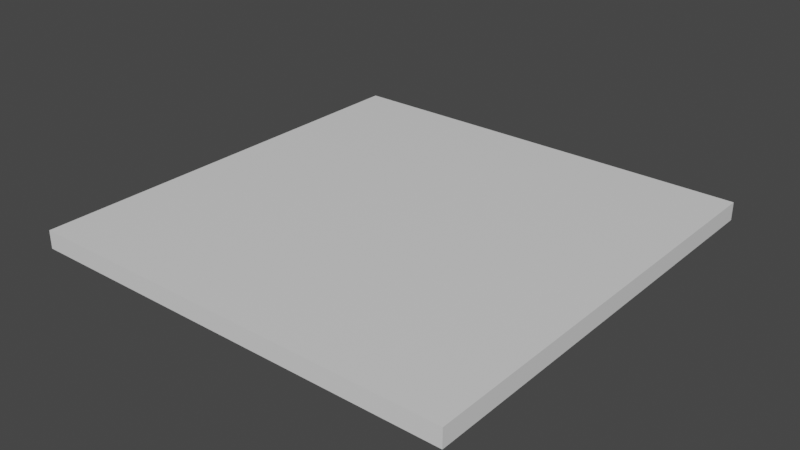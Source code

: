 # Source: platform.blend  (saved by Blender 2.92.15; exported with 4.5.12 LTS)
import bpy
from mathutils import Matrix  # noqa: F401  (used for matrix-valued properties, if any)

bpy.ops.wm.read_factory_settings(use_empty=True)
scene = bpy.context.scene
scene.name = 'Scene'

# ---- collections
col_collection = bpy.data.collections.new('Collection'); scene.collection.children.link(col_collection)

# ---- materials (node trees are filled in below, after node groups)
mat_material = bpy.data.materials.new('Material')
mat_material.alpha_threshold = 0.0
mat_material.use_transparent_shadow = False
mat_material.line_color = (0.0, 0.0, 0.0, 1.0)

# ---- material node trees
mat_material.use_nodes = True; mat_material.node_tree.nodes.clear()
_N = mat_material.node_tree.nodes; _L = mat_material.node_tree.links
n0 = _N.new('ShaderNodeOutputMaterial'); n0.name = 'Material Output'; n0.location = (300, 300)
n1 = _N.new('ShaderNodeBsdfPrincipled'); n1.name = 'Principled BSDF'; n1.location = (10, 300)
n1.distribution = 'GGX'
n1.subsurface_method = 'BURLEY'
n1.inputs[2].default_value = 0.4
n1.inputs[3].default_value = 1.45
n1.inputs[27].default_value = (0.0, 0.0, 0.0, 1.0)
n1.inputs[28].default_value = 1.0
_L.new(n1.outputs[0], n0.inputs[0])
n0.is_active_output = True

# ---- world
world_world = bpy.data.worlds.new('World'); scene.world = world_world
world_world.use_nodes = True; world_world.node_tree.nodes.clear()
_N = world_world.node_tree.nodes; _L = world_world.node_tree.links
n0 = _N.new('ShaderNodeOutputWorld'); n0.name = 'World Output'; n0.location = (300, 300)
n1 = _N.new('ShaderNodeBackground'); n1.name = 'Background'; n1.location = (10, 300)
n1.inputs[0].default_value = (0.05088, 0.05088, 0.05088, 1.0)
_L.new(n1.outputs[0], n0.inputs[0])
n0.is_active_output = True
world_world.color = (0.05088, 0.05088, 0.05088)
world_world.use_sun_shadow = False
world_world.sun_shadow_jitter_overblur = 0.0

# ---- meshes
me_cube = bpy.data.meshes.new('Cube')
me_cube.from_pydata([(1.0, 1.0, 1.0), (1.0, 1.0, -1.0), (1.0, -1.0, 1.0), (1.0, -1.0, -1.0), (-1.0, 1.0, 1.0), (-1.0, 1.0, -1.0), (-1.0, -1.0, 1.0), (-1.0, -1.0, -1.0)], [], [(0, 4, 6, 2), (3, 2, 6, 7), (7, 6, 4, 5), (5, 1, 3, 7), (1, 0, 2, 3), (5, 4, 0, 1)])
_uv = me_cube.uv_layers.new(name='UVMap')
_uv.uv.foreach_set('vector', [0.625, 0.5, 0.875, 0.5, 0.875, 0.75, 0.625, 0.75, 0.375, 0.75, 0.625, 0.75, 0.625, 1.0, 0.375, 1.0, 0.375, 0.0, 0.625, 0.0, 0.625, 0.25, 0.375, 0.25, 0.125, 0.5, 0.375, 0.5, 0.375, 0.75, 0.125, 0.75, 0.375, 0.5, 0.625, 0.5, 0.625, 0.75, 0.375, 0.75, 0.375, 0.25, 0.625, 0.25, 0.625, 0.5, 0.375, 0.5])
me_cube.materials.append(mat_material)
me_cube.use_remesh_preserve_volume = False
me_cube.use_remesh_preserve_attributes = False
me_cube.use_mirror_vertex_groups = False
me_cube.update()

# ---- objects
ob_cube = bpy.data.objects.new('Cube', me_cube)

# ---- transforms, parenting, visibility, modifiers, constraints
ob_cube.location = (0.0, 0.0, 0.25)
ob_cube.scale = (6.0, 6.0, 0.25)
ob_cube.lock_rotations_4d = False
ob_cube.empty_display_type = 'ARROWS'
ob_cube.lineart.crease_threshold = 0.0

# ---- collection membership
col_collection.objects.link(ob_cube)

# ---- scene / render settings (as saved in the file)
scene.frame_start = 1; scene.frame_end = 250; scene.frame_set(1)
scene.render.engine = 'BLENDER_EEVEE_NEXT'
scene.cycles.use_denoising = False
scene.cycles.samples = 128
scene.cycles.sampling_pattern = 'TABULATED_SOBOL'
scene.cycles.use_adaptive_sampling = False
scene.cycles.use_light_tree = False
scene.view_settings.view_transform = 'Filmic'
bpy.context.view_layer.update()

# ---- added for rendering (the .blend has no active camera and no usable light): camera, sun
cam_auto = bpy.data.cameras.new('AutoCamera')
cam_auto.lens = 50.0
cam_auto.sensor_width = 36.0
cam_auto.clip_end = 1000.0
ob_auto_camera = bpy.data.objects.new('AutoCamera', cam_auto)
scene.collection.objects.link(ob_auto_camera)
ob_auto_camera.location = (15.7084, -18.8501, 12.8167)
ob_auto_camera.rotation_euler = (1.09748, -7.21219e-08, 0.694738)
scene.camera = ob_auto_camera
light_auto_sun = bpy.data.lights.new('AutoSun', 'SUN')
light_auto_sun.energy = 3.0
light_auto_sun.angle = 0.0523599
ob_auto_sun = bpy.data.objects.new('AutoSun', light_auto_sun)
scene.collection.objects.link(ob_auto_sun)
ob_auto_sun.rotation_euler = (0.872665, 0.174533, 0.523599)
bpy.context.view_layer.update()

